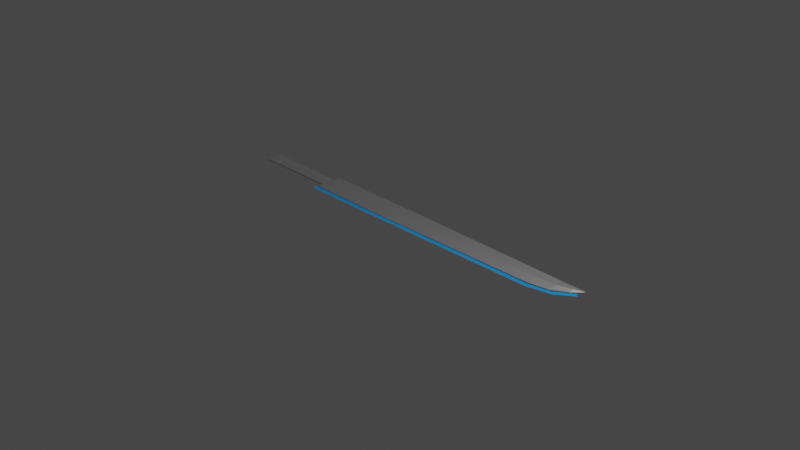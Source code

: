 # Source: Sword.blend  (saved by Blender 2.93.20; exported with 4.5.12 LTS)
import bpy
from mathutils import Matrix  # noqa: F401  (used for matrix-valued properties, if any)

bpy.ops.wm.read_factory_settings(use_empty=True)
scene = bpy.context.scene
scene.name = 'Scene'

# ---- collections
col_collection = bpy.data.collections.new('Collection'); scene.collection.children.link(col_collection)

# ---- materials (node trees are filled in below, after node groups)
mat_material_001 = bpy.data.materials.new('Material.001')
mat_material_001.use_transparent_shadow = False
mat_hilt = bpy.data.materials.new('Hilt')
mat_hilt.use_transparent_shadow = False
mat_material_002 = bpy.data.materials.new('Material.002')
mat_material_002.use_transparent_shadow = False

# ---- material node trees
mat_material_001.use_nodes = True; mat_material_001.node_tree.nodes.clear()
_N = mat_material_001.node_tree.nodes; _L = mat_material_001.node_tree.links
n0 = _N.new('ShaderNodeBsdfPrincipled'); n0.name = 'Principled BSDF'; n0.location = (10, 300)
n0.distribution = 'GGX'
n0.subsurface_method = 'BURLEY'
n0.inputs[1].default_value = 1.0
n0.inputs[3].default_value = 1.45
n0.inputs[27].default_value = (0.0, 0.0, 0.0, 1.0)
n0.inputs[28].default_value = 1.0
n1 = _N.new('ShaderNodeOutputMaterial'); n1.name = 'Material Output'; n1.location = (300, 300)
_L.new(n0.outputs[0], n1.inputs[0])
n1.is_active_output = True
mat_hilt.use_nodes = True; mat_hilt.node_tree.nodes.clear()
_N = mat_hilt.node_tree.nodes; _L = mat_hilt.node_tree.links
n0 = _N.new('ShaderNodeBsdfPrincipled'); n0.name = 'Principled BSDF'; n0.location = (10, 300)
n0.distribution = 'GGX'
n0.subsurface_method = 'BURLEY'
n0.inputs[0].default_value = (0.02198, 0.02198, 0.02198, 1.0)
n0.inputs[3].default_value = 1.45
n0.inputs[27].default_value = (0.0, 0.0, 0.0, 1.0)
n0.inputs[28].default_value = 1.0
n1 = _N.new('ShaderNodeOutputMaterial'); n1.name = 'Material Output'; n1.location = (300, 300)
_L.new(n0.outputs[0], n1.inputs[0])
n1.is_active_output = True
mat_material_002.use_nodes = True; mat_material_002.node_tree.nodes.clear()
_N = mat_material_002.node_tree.nodes; _L = mat_material_002.node_tree.links
n0 = _N.new('ShaderNodeBsdfPrincipled'); n0.name = 'Principled BSDF'; n0.location = (10, 300)
n0.distribution = 'GGX'
n0.subsurface_method = 'BURLEY'
n0.inputs[0].default_value = (0.0008469, 0.3041, 0.8, 1.0)
n0.inputs[3].default_value = 1.45
n0.inputs[27].default_value = (0.0, 0.0, 0.0, 1.0)
n0.inputs[28].default_value = 1.0
n1 = _N.new('ShaderNodeOutputMaterial'); n1.name = 'Material Output'; n1.location = (300, 300)
_L.new(n0.outputs[0], n1.inputs[0])
n1.is_active_output = True

# ---- world
world_world = bpy.data.worlds.new('World'); scene.world = world_world
world_world.use_nodes = True; world_world.node_tree.nodes.clear()
_N = world_world.node_tree.nodes; _L = world_world.node_tree.links
n0 = _N.new('ShaderNodeOutputWorld'); n0.name = 'World Output'; n0.location = (300, 300)
n1 = _N.new('ShaderNodeBackground'); n1.name = 'Background'; n1.location = (10, 300)
n1.inputs[0].default_value = (0.05088, 0.05088, 0.05088, 1.0)
_L.new(n1.outputs[0], n0.inputs[0])
n0.is_active_output = True
world_world.color = (0.05088, 0.05088, 0.05088)
world_world.use_sun_shadow = False
world_world.sun_shadow_jitter_overblur = 0.0

# ---- cameras
cam_camera = bpy.data.cameras.new('Camera')
cam_camera.clip_end = 100.0
cam_camera.ortho_scale = 7.314

# ---- lights
light_light = bpy.data.lights.new('Light', 'POINT')
light_light.transmission_factor = 0.0
light_light.energy = 1000.0
light_light.shadow_soft_size = 0.1
light_light.shadow_maximum_resolution = 0.006
light_light.use_absolute_resolution = True

# ---- meshes
me_plane = bpy.data.meshes.new('Plane')
me_plane.from_pydata([(-0.3776, -0.1247, 0.008154), (-0.07352, -0.1247, 0.008154), (-0.3776, 0.1794, 0.008154), (-0.07352, 0.1794, 0.008154), (1.765, -0.09137, 0.008154), (1.765, 0.1597, 0.008154), (2.001, -0.05156, 0.008154), (2.001, 0.1541, 0.008154), (2.158, 0.04767, 0.008154), (2.158, 0.1574, 0.008154), (2.254, 0.144, 0.008154), (2.254, 0.1568, 0.008154), (-1.143, -0.1247, 0.008154), (-1.143, 0.1794, 0.008154), (-1.143, -0.05241, 0.008154), (-1.143, 0.1071, 0.008154), (-1.936, -0.05241, 0.008154), (-1.936, 0.1071, 0.008154), (-1.936, -0.06011, 0.008154), (-1.936, 0.1148, 0.008154), (-2.104, -0.06011, 0.008154), (-2.104, 0.1148, 0.008154), (-0.3776, -0.1247, 0.02592), (-0.07352, -0.1247, 0.02592), (-0.3776, 0.1794, 0.02592), (-0.07352, 0.1794, 0.02592), (1.765, -0.09137, 0.02592), (1.765, 0.1597, 0.02592), (2.001, -0.05156, 0.02592), (2.001, 0.1541, 0.02592), (2.158, 0.04767, 0.02592), (2.158, 0.1574, 0.02592), (2.254, 0.144, 0.02592), (2.254, 0.1568, 0.02592), (-1.143, -0.1247, 0.02592), (-1.143, 0.1794, 0.02592), (-1.143, -0.05241, 0.02592), (-1.143, 0.1071, 0.02592), (-1.936, -0.05241, 0.02592), (-1.936, 0.1071, 0.02592), (-1.936, -0.06011, 0.02592), (-1.936, 0.1148, 0.02592), (-2.104, -0.06011, 0.02592), (-2.104, 0.1148, 0.02592), (-0.3776, 0.02734, -0.000749), (-0.07352, 0.02734, -0.000749), (1.765, 0.03418, -0.000749), (2.001, 0.05127, -0.000749), (2.158, 0.1025, -0.000749), (2.254, 0.1504, -0.000749), (-1.143, 0.02734, -0.000749), (-1.143, 0.02734, -0.000749), (-1.936, 0.02734, -0.000749), (-1.936, 0.02734, -0.000749), (-2.104, 0.02734, -0.000749), (-0.3776, 0.02734, 0.03482), (-0.07352, 0.02734, 0.03482), (1.765, 0.03418, 0.03482), (2.001, 0.05127, 0.03482), (2.158, 0.1025, 0.03482), (2.254, 0.1504, 0.03482), (-1.143, 0.02734, 0.03482), (-1.143, 0.02734, 0.03482), (-1.936, 0.02734, 0.03482), (-1.936, 0.02734, 0.03482), (-2.104, 0.02734, 0.03482)], [], [(44, 2, 3, 45), (45, 46, 4, 1), (46, 47, 6, 4), (47, 48, 8, 6), (48, 49, 10, 8), (44, 50, 13, 2), (50, 51, 15, 13), (51, 52, 17, 15), (52, 53, 19, 17), (53, 54, 21, 19), (55, 56, 25, 24), (56, 23, 26, 57), (57, 26, 28, 58), (58, 28, 30, 59), (59, 30, 32, 60), (55, 24, 35, 61), (61, 35, 37, 62), (62, 37, 39, 63), (63, 39, 41, 64), (64, 41, 43, 65), (6, 8, 30, 28), (17, 19, 41, 39), (9, 7, 29, 31), (18, 16, 38, 40), (1, 4, 26, 23), (13, 15, 37, 35), (49, 11, 33, 60), (54, 20, 42, 65), (5, 3, 25, 27), (14, 12, 34, 36), (8, 10, 32, 30), (19, 21, 43, 41), (11, 9, 31, 33), (20, 18, 40, 42), (4, 6, 28, 26), (15, 17, 39, 37), (0, 1, 23, 22), (7, 5, 27, 29), (16, 14, 36, 38), (2, 13, 35, 24), (3, 2, 24, 25), (12, 0, 22, 34), (21, 54, 65, 43), (10, 49, 60, 32), (40, 64, 65, 42), (38, 63, 64, 40), (36, 62, 63, 38), (34, 61, 62, 36), (22, 55, 61, 34), (31, 59, 60, 33), (29, 58, 59, 31), (27, 57, 58, 29), (25, 56, 57, 27), (22, 23, 56, 55), (18, 20, 54, 53), (16, 18, 53, 52), (14, 16, 52, 51), (12, 14, 51, 50), (0, 12, 50, 44), (9, 11, 49, 48), (7, 9, 48, 47), (5, 7, 47, 46), (3, 5, 46, 45), (0, 44, 45, 1)])
_uv = me_plane.uv_layers.new(name='UVMap')
_uv.uv.foreach_set('vector', [0.0, 0.5, 0.0, 1.0, 1.0, 1.0, 1.0, 0.5, 1.0, 0.5, 1.0, 0.5, 1.0, 0.0, 1.0, 0.0, 1.0, 0.5, 1.0, 0.5, 1.0, 0.0, 1.0, 0.0, 1.0, 0.5, 1.0, 0.5, 1.0, 0.0, 1.0, 0.0, 1.0, 0.5, 1.0, 0.5, 1.0, 0.0, 1.0, 0.0, 0.0, 0.5, 0.0, 0.5, 0.0, 1.0, 0.0, 1.0, 0.0, 1.0, 0.0, 1.0, 0.0, 1.0, 0.0, 1.0, 0.0, 0.5, 0.0, 0.5, 0.0, 1.0, 0.0, 1.0, 0.0, 1.0, 0.0, 1.0, 0.0, 1.0, 0.0, 1.0, 0.0, 0.5, 0.0, 0.5, 0.0, 1.0, 0.0, 1.0, 0.0, 0.5, 1.0, 0.5, 1.0, 1.0, 0.0, 1.0, 1.0, 0.5, 1.0, 0.0, 1.0, 0.0, 1.0, 0.5, 1.0, 0.5, 1.0, 0.0, 1.0, 0.0, 1.0, 0.5, 1.0, 0.5, 1.0, 0.0, 1.0, 0.0, 1.0, 0.5, 1.0, 0.5, 1.0, 0.0, 1.0, 0.0, 1.0, 0.5, 0.0, 0.5, 0.0, 1.0, 0.0, 1.0, 0.0, 0.5, 0.0, 1.0, 0.0, 1.0, 0.0, 1.0, 0.0, 1.0, 0.0, 0.5, 0.0, 1.0, 0.0, 1.0, 0.0, 0.5, 0.0, 1.0, 0.0, 1.0, 0.0, 1.0, 0.0, 1.0, 0.0, 0.5, 0.0, 1.0, 0.0, 1.0, 0.0, 0.5, 1.0, 0.0, 1.0, 0.0, 1.0, 0.0, 1.0, 0.0, 0.0, 1.0, 0.0, 1.0, 0.0, 1.0, 0.0, 1.0, 1.0, 1.0, 1.0, 1.0, 1.0, 1.0, 1.0, 1.0, 0.0, 0.0, 0.0, 0.0, 0.0, 0.0, 0.0, 0.0, 1.0, 0.0, 1.0, 0.0, 1.0, 0.0, 1.0, 0.0, 0.0, 1.0, 0.0, 1.0, 0.0, 1.0, 0.0, 1.0, 1.0, 0.5, 1.0, 1.0, 1.0, 1.0, 1.0, 0.5, 0.0, 0.5, 0.0, 0.0, 0.0, 0.0, 0.0, 0.5, 1.0, 1.0, 1.0, 1.0, 1.0, 1.0, 1.0, 1.0, 0.0, 0.0, 0.0, 0.0, 0.0, 0.0, 0.0, 0.0, 1.0, 0.0, 1.0, 0.0, 1.0, 0.0, 1.0, 0.0, 0.0, 1.0, 0.0, 1.0, 0.0, 1.0, 0.0, 1.0, 1.0, 1.0, 1.0, 1.0, 1.0, 1.0, 1.0, 1.0, 0.0, 0.0, 0.0, 0.0, 0.0, 0.0, 0.0, 0.0, 1.0, 0.0, 1.0, 0.0, 1.0, 0.0, 1.0, 0.0, 0.0, 1.0, 0.0, 1.0, 0.0, 1.0, 0.0, 1.0, 0.0, 0.0, 1.0, 0.0, 1.0, 0.0, 0.0, 0.0, 1.0, 1.0, 1.0, 1.0, 1.0, 1.0, 1.0, 1.0, 0.0, 0.0, 0.0, 0.0, 0.0, 0.0, 0.0, 0.0, 0.0, 1.0, 0.0, 1.0, 0.0, 1.0, 0.0, 1.0, 1.0, 1.0, 0.0, 1.0, 0.0, 1.0, 1.0, 1.0, 0.0, 0.0, 0.0, 0.0, 0.0, 0.0, 0.0, 0.0, 0.0, 1.0, 0.0, 0.5, 0.0, 0.5, 0.0, 1.0, 1.0, 0.0, 1.0, 0.5, 1.0, 0.5, 1.0, 0.0, 0.0, 0.0, 0.0, 0.5, 0.0, 0.5, 0.0, 0.0, 0.0, 0.0, 0.0, 0.0, 0.0, 0.0, 0.0, 0.0, 0.0, 0.0, 0.0, 0.5, 0.0, 0.5, 0.0, 0.0, 0.0, 0.0, 0.0, 0.0, 0.0, 0.0, 0.0, 0.0, 0.0, 0.0, 0.0, 0.5, 0.0, 0.5, 0.0, 0.0, 1.0, 1.0, 1.0, 0.5, 1.0, 0.5, 1.0, 1.0, 1.0, 1.0, 1.0, 0.5, 1.0, 0.5, 1.0, 1.0, 1.0, 1.0, 1.0, 0.5, 1.0, 0.5, 1.0, 1.0, 1.0, 1.0, 1.0, 0.5, 1.0, 0.5, 1.0, 1.0, 0.0, 0.0, 1.0, 0.0, 1.0, 0.5, 0.0, 0.5, 0.0, 0.0, 0.0, 0.0, 0.0, 0.5, 0.0, 0.5, 0.0, 0.0, 0.0, 0.0, 0.0, 0.0, 0.0, 0.0, 0.0, 0.0, 0.0, 0.0, 0.0, 0.5, 0.0, 0.5, 0.0, 0.0, 0.0, 0.0, 0.0, 0.0, 0.0, 0.0, 0.0, 0.0, 0.0, 0.0, 0.0, 0.5, 0.0, 0.5, 1.0, 1.0, 1.0, 1.0, 1.0, 0.5, 1.0, 0.5, 1.0, 1.0, 1.0, 1.0, 1.0, 0.5, 1.0, 0.5, 1.0, 1.0, 1.0, 1.0, 1.0, 0.5, 1.0, 0.5, 1.0, 1.0, 1.0, 1.0, 1.0, 0.5, 1.0, 0.5, 0.0, 0.0, 0.0, 0.5, 1.0, 0.5, 1.0, 0.0])
me_plane.materials.append(mat_material_001)
me_plane.materials.append(mat_hilt)
me_plane.use_remesh_fix_poles = True
me_plane.use_remesh_preserve_attributes = False
me_plane.update()
me_plane_001 = bpy.data.meshes.new('Plane.001')
me_plane_001.from_pydata([(-0.3776, -0.1398, 0.02592), (-1.143, -0.1398, 0.02592), (-0.3776, -0.1862, 0.02592), (-1.143, -0.1862, 0.02592), (1.801, -0.109, 0.02592), (1.801, -0.1553, 0.02592), (2.038, -0.05955, 0.02592), (2.067, -0.09559, 0.02592), (2.223, 0.07336, 0.02592), (2.252, 0.03732, 0.02592)], [], [(1, 0, 2, 3), (2, 0, 4, 5), (5, 4, 6, 7), (7, 6, 8, 9)])
_uv = me_plane_001.uv_layers.new(name='UVMap')
_uv.uv.foreach_set('vector', [0.0, 0.0, 0.0, 0.0, 0.0, 0.0, 0.0, 0.0, 0.0, 0.0, 0.0, 0.0, 0.0, 0.0, 0.0, 0.0, 0.0, 0.0, 0.0, 0.0, 0.0, 0.0, 0.0, 0.0, 0.0, 0.0, 0.0, 0.0, 0.0, 0.0, 0.0, 0.0])
me_plane_001.materials.append(mat_material_002)
me_plane_001.use_remesh_fix_poles = True
me_plane_001.use_remesh_preserve_attributes = False
me_plane_001.update()

# ---- objects
ob_light = bpy.data.objects.new('Light', light_light)
ob_camera = bpy.data.objects.new('Camera', cam_camera)
ob_empty = bpy.data.objects.new('Empty', None)
ob_plane = bpy.data.objects.new('Plane', me_plane)
ob_plane_001 = bpy.data.objects.new('Plane.001', me_plane_001)

# ---- transforms, parenting, visibility, modifiers, constraints
ob_light.location = (4.076, 1.005, 5.904)
ob_light.rotation_euler = (0.6503, 0.05522, 1.866)
ob_light.lock_rotations_4d = False
ob_light.empty_display_type = 'ARROWS'
ob_light.color = (0.0, 0.0, 0.0, 0.0)
ob_light.lineart.crease_threshold = 0.0
ob_camera.location = (7.359, -6.926, 4.958)
ob_camera.rotation_euler = (1.109, 0.0, 0.8149)
ob_camera.lock_rotations_4d = False
ob_camera.empty_display_type = 'ARROWS'
ob_camera.color = (0.0, 0.0, 0.0, 0.0)
ob_camera.display_type = 'WIRE'
ob_camera.lineart.crease_threshold = 0.0
ob_empty.location = (0.0, 0.0, 0.0)
ob_empty.rotation_euler = (0.0, -0.0, -0.2854)
ob_empty.empty_display_type = 'IMAGE'
ob_empty.empty_display_size = 5.0
ob_plane.location = (0.0, 0.0, 0.0)
ob_plane_001.location = (0.0, 0.0, 0.0)

# ---- collection membership
col_collection.objects.link(ob_light)
col_collection.objects.link(ob_camera)
col_collection.objects.link(ob_empty)
col_collection.objects.link(ob_plane)
col_collection.objects.link(ob_plane_001)

# ---- scene / render settings (as saved in the file)
scene.camera = ob_camera
scene.frame_start = 1; scene.frame_end = 250; scene.frame_set(1)
scene.render.engine = 'BLENDER_EEVEE_NEXT'
scene.cycles.use_denoising = False
scene.cycles.samples = 128
scene.cycles.sampling_pattern = 'TABULATED_SOBOL'
scene.cycles.use_adaptive_sampling = False
scene.cycles.use_light_tree = False
scene.view_settings.view_transform = 'Filmic'
bpy.context.view_layer.update()
